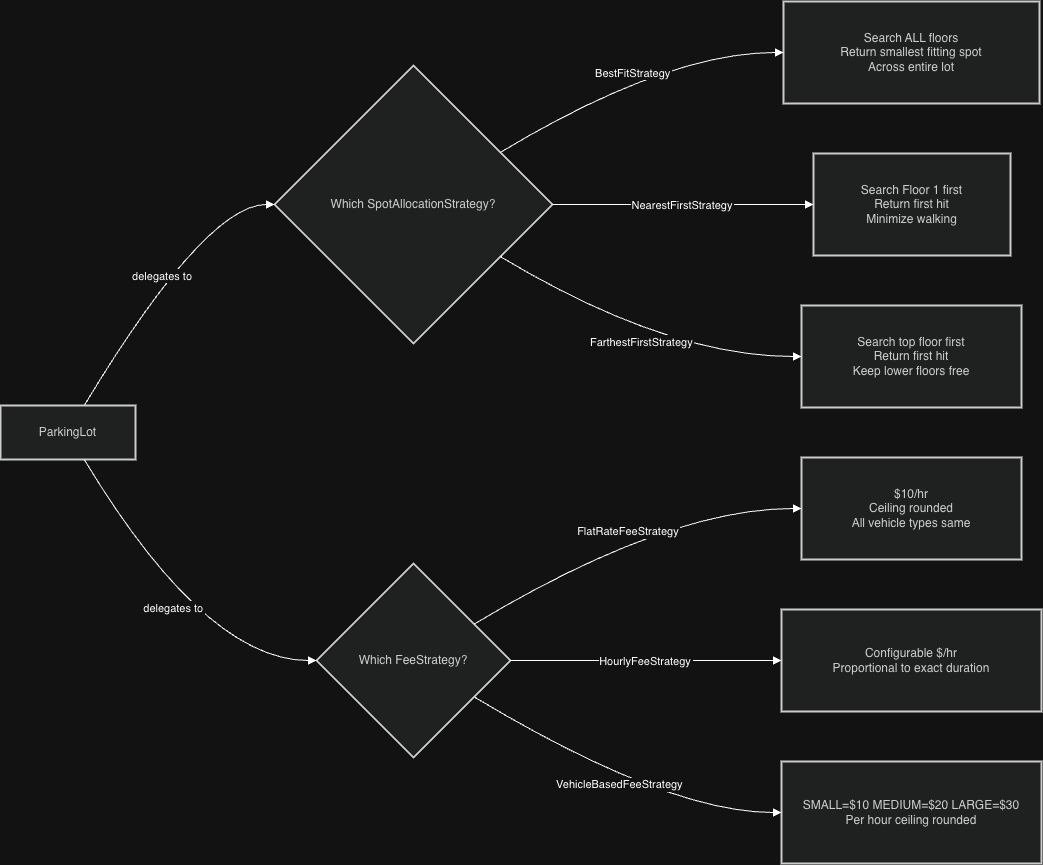

The diagram above was exported from draw.io. Its source (the exported page's mxGraphModel, read from the mxfile embedded in the PNG):
<mxGraphModel dx="2357" dy="1160" grid="1" gridSize="10" guides="1" tooltips="1" connect="1" arrows="1" fold="1" page="1" pageScale="1" pageWidth="850" pageHeight="1100" math="0" shadow="0">
  <root>
    <mxCell id="0" />
    <mxCell id="1" parent="0" />
    <mxCell id="aetW7zHv1g6NvA5Dg666-617" parent="1" style="whiteSpace=wrap;strokeWidth=2;fillColor=light-dark(#eeeeee,#1f2020);strokeColor=light-dark(#999999,#cccccc);fontColor=light-dark(#333333,#cccccc);" value="ParkingLot" vertex="1">
      <mxGeometry height="54" width="135" x="20" y="504" as="geometry" />
    </mxCell>
    <mxCell id="aetW7zHv1g6NvA5Dg666-618" parent="1" style="rhombus;strokeWidth=2;whiteSpace=wrap;fillColor=light-dark(#eeeeee,#1f2020);strokeColor=light-dark(#999999,#cccccc);fontColor=light-dark(#333333,#cccccc);" value="Which SpotAllocationStrategy?" vertex="1">
      <mxGeometry height="278" width="278" x="294" y="164" as="geometry" />
    </mxCell>
    <mxCell id="aetW7zHv1g6NvA5Dg666-619" parent="1" style="whiteSpace=wrap;strokeWidth=2;fillColor=light-dark(#eeeeee,#1f2020);strokeColor=light-dark(#999999,#cccccc);fontColor=light-dark(#333333,#cccccc);" value="Search ALL floors&#10;Return smallest fitting spot&#10;Across entire lot" vertex="1">
      <mxGeometry height="102" width="256" x="803" y="100" as="geometry" />
    </mxCell>
    <mxCell id="aetW7zHv1g6NvA5Dg666-620" parent="1" style="whiteSpace=wrap;strokeWidth=2;fillColor=light-dark(#eeeeee,#1f2020);strokeColor=light-dark(#999999,#cccccc);fontColor=light-dark(#333333,#cccccc);" value="Search Floor 1 first&#10;Return first hit&#10;Minimize walking" vertex="1">
      <mxGeometry height="102" width="197" x="833" y="252" as="geometry" />
    </mxCell>
    <mxCell id="aetW7zHv1g6NvA5Dg666-621" parent="1" style="whiteSpace=wrap;strokeWidth=2;fillColor=light-dark(#eeeeee,#1f2020);strokeColor=light-dark(#999999,#cccccc);fontColor=light-dark(#333333,#cccccc);" value="Search top floor first&#10;Return first hit&#10;Keep lower floors free" vertex="1">
      <mxGeometry height="102" width="220" x="821" y="404" as="geometry" />
    </mxCell>
    <mxCell id="aetW7zHv1g6NvA5Dg666-622" parent="1" style="rhombus;strokeWidth=2;whiteSpace=wrap;fillColor=light-dark(#eeeeee,#1f2020);strokeColor=light-dark(#999999,#cccccc);fontColor=light-dark(#333333,#cccccc);" value="Which FeeStrategy?" vertex="1">
      <mxGeometry height="194" width="194" x="336" y="662" as="geometry" />
    </mxCell>
    <mxCell id="aetW7zHv1g6NvA5Dg666-623" parent="1" style="whiteSpace=wrap;strokeWidth=2;fillColor=light-dark(#eeeeee,#1f2020);strokeColor=light-dark(#999999,#cccccc);fontColor=light-dark(#333333,#cccccc);" value="$10/hr&#10;Ceiling rounded&#10;All vehicle types same" vertex="1">
      <mxGeometry height="102" width="220" x="821" y="556" as="geometry" />
    </mxCell>
    <mxCell id="aetW7zHv1g6NvA5Dg666-624" parent="1" style="whiteSpace=wrap;strokeWidth=2;fillColor=light-dark(#eeeeee,#1f2020);strokeColor=light-dark(#999999,#cccccc);fontColor=light-dark(#333333,#cccccc);" value="Configurable $/hr&#10;Proportional to exact duration" vertex="1">
      <mxGeometry height="102" width="260" x="801" y="708" as="geometry" />
    </mxCell>
    <mxCell id="aetW7zHv1g6NvA5Dg666-625" parent="1" style="whiteSpace=wrap;strokeWidth=2;fillColor=light-dark(#eeeeee,#1f2020);strokeColor=light-dark(#999999,#cccccc);fontColor=light-dark(#333333,#cccccc);" value="SMALL=$10 MEDIUM=$20 LARGE=$30&#10;Per hour ceiling rounded" vertex="1">
      <mxGeometry height="102" width="260" x="801" y="860" as="geometry" />
    </mxCell>
    <mxCell id="aetW7zHv1g6NvA5Dg666-626" edge="1" parent="1" source="aetW7zHv1g6NvA5Dg666-617" style="curved=1;startArrow=none;endArrow=block;exitX=0.62;exitY=0;entryX=0;entryY=0.5;rounded=0;" target="aetW7zHv1g6NvA5Dg666-618" value="delegates to">
      <mxGeometry relative="1" as="geometry">
        <Array as="points">
          <mxPoint x="225" y="303" />
        </Array>
      </mxGeometry>
    </mxCell>
    <mxCell id="aetW7zHv1g6NvA5Dg666-627" edge="1" parent="1" source="aetW7zHv1g6NvA5Dg666-618" style="curved=1;startArrow=none;endArrow=block;exitX=1;exitY=0.2;entryX=0;entryY=0.5;rounded=0;" target="aetW7zHv1g6NvA5Dg666-619" value="BestFitStrategy">
      <mxGeometry relative="1" as="geometry">
        <Array as="points">
          <mxPoint x="686" y="151" />
        </Array>
      </mxGeometry>
    </mxCell>
    <mxCell id="aetW7zHv1g6NvA5Dg666-628" edge="1" parent="1" source="aetW7zHv1g6NvA5Dg666-618" style="curved=1;startArrow=none;endArrow=block;exitX=1;exitY=0.5;entryX=0;entryY=0.5;rounded=0;" target="aetW7zHv1g6NvA5Dg666-620" value="NearestFirstStrategy">
      <mxGeometry relative="1" as="geometry">
        <Array as="points" />
      </mxGeometry>
    </mxCell>
    <mxCell id="aetW7zHv1g6NvA5Dg666-629" edge="1" parent="1" source="aetW7zHv1g6NvA5Dg666-618" style="curved=1;startArrow=none;endArrow=block;exitX=1;exitY=0.8;entryX=0;entryY=0.5;rounded=0;" target="aetW7zHv1g6NvA5Dg666-621" value="FarthestFirstStrategy">
      <mxGeometry relative="1" as="geometry">
        <Array as="points">
          <mxPoint x="686" y="455" />
        </Array>
      </mxGeometry>
    </mxCell>
    <mxCell id="aetW7zHv1g6NvA5Dg666-630" edge="1" parent="1" source="aetW7zHv1g6NvA5Dg666-617" style="curved=1;startArrow=none;endArrow=block;exitX=0.62;exitY=1;entryX=0;entryY=0.5;rounded=0;" target="aetW7zHv1g6NvA5Dg666-622" value="delegates to">
      <mxGeometry relative="1" as="geometry">
        <Array as="points">
          <mxPoint x="225" y="759" />
        </Array>
      </mxGeometry>
    </mxCell>
    <mxCell id="aetW7zHv1g6NvA5Dg666-631" edge="1" parent="1" source="aetW7zHv1g6NvA5Dg666-622" style="curved=1;startArrow=none;endArrow=block;exitX=1;exitY=0.2;entryX=0;entryY=0.5;rounded=0;" target="aetW7zHv1g6NvA5Dg666-623" value="FlatRateFeeStrategy">
      <mxGeometry relative="1" as="geometry">
        <Array as="points">
          <mxPoint x="686" y="607" />
        </Array>
      </mxGeometry>
    </mxCell>
    <mxCell id="aetW7zHv1g6NvA5Dg666-632" edge="1" parent="1" source="aetW7zHv1g6NvA5Dg666-622" style="curved=1;startArrow=none;endArrow=block;exitX=1;exitY=0.5;entryX=0;entryY=0.5;rounded=0;" target="aetW7zHv1g6NvA5Dg666-624" value="HourlyFeeStrategy">
      <mxGeometry relative="1" as="geometry">
        <Array as="points" />
      </mxGeometry>
    </mxCell>
    <mxCell id="aetW7zHv1g6NvA5Dg666-633" edge="1" parent="1" source="aetW7zHv1g6NvA5Dg666-622" style="curved=1;startArrow=none;endArrow=block;exitX=1;exitY=0.8;entryX=0;entryY=0.5;rounded=0;" target="aetW7zHv1g6NvA5Dg666-625" value="VehicleBasedFeeStrategy">
      <mxGeometry relative="1" as="geometry">
        <Array as="points">
          <mxPoint x="686" y="911" />
        </Array>
      </mxGeometry>
    </mxCell>
  </root>
</mxGraphModel>